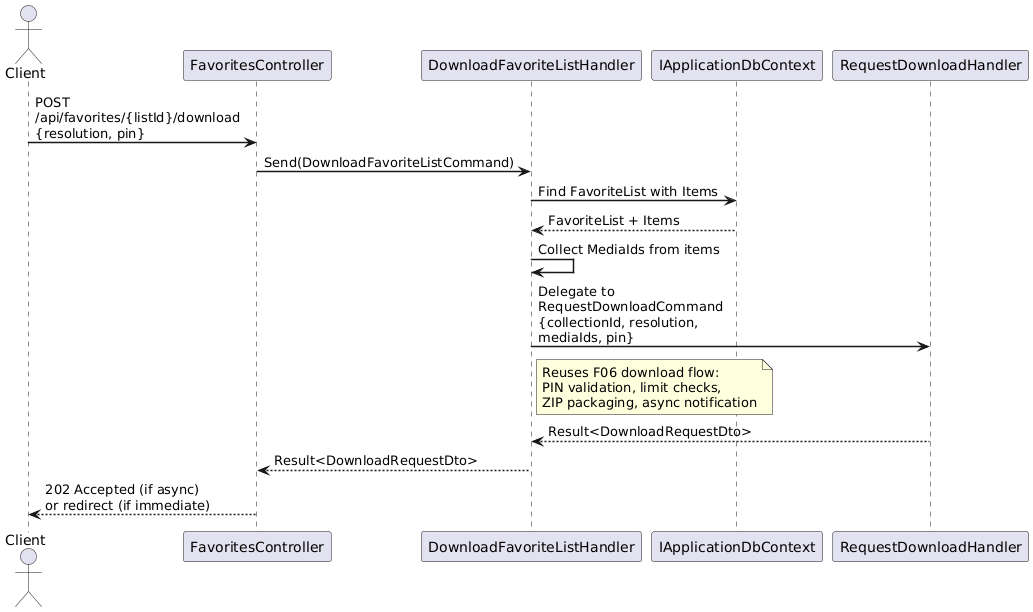

The diagram above was rendered by PlantUML. Its source (embedded in the PNG):
@startuml
skinparam sequenceArrowThickness 1.5
skinparam maxMessageSize 200

actor Client
participant "FavoritesController" as API
participant "DownloadFavoriteListHandler" as Handler
participant "IApplicationDbContext" as DB
participant "RequestDownloadHandler" as DownloadHandler

Client -> API : POST /api/favorites/{listId}/download\n{resolution, pin}
API -> Handler : Send(DownloadFavoriteListCommand)

Handler -> DB : Find FavoriteList with Items
DB --> Handler : FavoriteList + Items

Handler -> Handler : Collect MediaIds from items

Handler -> DownloadHandler : Delegate to RequestDownloadCommand\n{collectionId, resolution, mediaIds, pin}

note right of Handler
  Reuses F06 download flow:
  PIN validation, limit checks,
  ZIP packaging, async notification
end note

DownloadHandler --> Handler : Result<DownloadRequestDto>
Handler --> API : Result<DownloadRequestDto>
API --> Client : 202 Accepted (if async)\nor redirect (if immediate)

@enduml